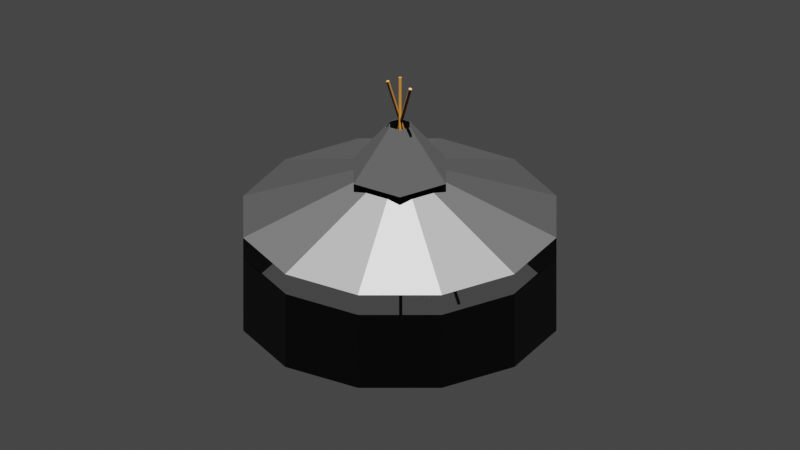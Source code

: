 # Source: jurte_1.blend  (saved by Blender 3.5.10; exported with 4.5.12 LTS)
import bpy
from mathutils import Matrix  # noqa: F401  (used for matrix-valued properties, if any)

bpy.ops.wm.read_factory_settings(use_empty=True)
scene = bpy.context.scene
scene.name = 'Scene'

# ---- collections
col_collection = bpy.data.collections.new('Collection'); scene.collection.children.link(col_collection)
col_cameras = bpy.data.collections.new('Cameras'); scene.collection.children.link(col_cameras)
col_lights = bpy.data.collections.new('Lights'); scene.collection.children.link(col_lights)

# ---- materials (node trees are filled in below, after node groups)
mat_material_004 = bpy.data.materials.new('Material.004')
mat_material_004.use_transparent_shadow = False
mat_material_005 = bpy.data.materials.new('Material.005')
mat_material_005.use_transparent_shadow = False
mat_material_002 = bpy.data.materials.new('Material.002')
mat_material_002.use_transparent_shadow = False
mat_material_003 = bpy.data.materials.new('Material.003')
mat_material_003.use_transparent_shadow = False
mat_material_001 = bpy.data.materials.new('Material.001')
mat_material_001.use_transparent_shadow = False

# ---- material node trees
mat_material_004.use_nodes = True; mat_material_004.node_tree.nodes.clear()
_N = mat_material_004.node_tree.nodes; _L = mat_material_004.node_tree.links
n0 = _N.new('ShaderNodeBsdfPrincipled'); n0.name = 'Principled BSDF'; n0.location = (10, 300)
n0.distribution = 'GGX'
n0.subsurface_method = 'RANDOM_WALK_SKIN'
n0.inputs[3].default_value = 1.45
n0.inputs[27].default_value = (0.0, 0.0, 0.0, 1.0)
n0.inputs[28].default_value = 1.0
n1 = _N.new('ShaderNodeOutputMaterial'); n1.name = 'Material Output'; n1.location = (300, 300)
n2 = _N.new('ShaderNodeHueSaturation'); n2.name = 'Hue Saturation Value'; n2.location = (-339, 105)
n2.inputs[4].default_value = (0.0, 0.0, 0.0, 1.0)
_L.new(n0.outputs[0], n1.inputs[0])
_L.new(n2.outputs[0], n0.inputs[0])
n1.is_active_output = True
mat_material_005.use_nodes = True; mat_material_005.node_tree.nodes.clear()
_N = mat_material_005.node_tree.nodes; _L = mat_material_005.node_tree.links
n0 = _N.new('ShaderNodeOutputMaterial'); n0.name = 'Material Output'; n0.location = (300, 300)
n1 = _N.new('ShaderNodeBsdfPrincipled'); n1.name = 'Principled BSDF'; n1.location = (10, 300)
n1.distribution = 'GGX'
n1.subsurface_method = 'RANDOM_WALK_SKIN'
n1.inputs[3].default_value = 1.45
n1.inputs[4].default_value = 0.01364
n1.inputs[27].default_value = (0.0, 0.0, 0.0, 1.0)
n1.inputs[28].default_value = 1.0
n2 = _N.new('ShaderNodeHueSaturation'); n2.name = 'Hue Saturation Value'; n2.location = (-281, 257)
n2.inputs[4].default_value = (0.0, 0.0, 0.0, 1.0)
_L.new(n1.outputs[0], n0.inputs[0])
_L.new(n2.outputs[0], n1.inputs[0])
n0.is_active_output = True
mat_material_002.use_nodes = True; mat_material_002.node_tree.nodes.clear()
_N = mat_material_002.node_tree.nodes; _L = mat_material_002.node_tree.links
n0 = _N.new('ShaderNodeBsdfPrincipled'); n0.name = 'Principled BSDF'; n0.location = (10, 300)
n0.distribution = 'GGX'
n0.subsurface_method = 'RANDOM_WALK_SKIN'
n0.inputs[3].default_value = 1.45
n0.inputs[27].default_value = (0.0, 0.0, 0.0, 1.0)
n0.inputs[28].default_value = 1.0
n1 = _N.new('ShaderNodeOutputMaterial'); n1.name = 'Material Output'; n1.location = (300, 300)
n2 = _N.new('ShaderNodeHueSaturation'); n2.name = 'Hue Saturation Value'; n2.location = (-319, 132)
n2.inputs[4].default_value = (0.005747, 0.005747, 0.005747, 1.0)
_L.new(n0.outputs[0], n1.inputs[0])
_L.new(n2.outputs[0], n0.inputs[0])
n1.is_active_output = True
mat_material_003.use_nodes = True; mat_material_003.node_tree.nodes.clear()
_N = mat_material_003.node_tree.nodes; _L = mat_material_003.node_tree.links
n0 = _N.new('ShaderNodeBsdfPrincipled'); n0.name = 'Principled BSDF'; n0.location = (10, 300)
n0.distribution = 'GGX'
n0.subsurface_method = 'RANDOM_WALK_SKIN'
n0.inputs[3].default_value = 1.45
n0.inputs[27].default_value = (0.0, 0.0, 0.0, 1.0)
n0.inputs[28].default_value = 1.0
n1 = _N.new('ShaderNodeOutputMaterial'); n1.name = 'Material Output'; n1.location = (300, 300)
n2 = _N.new('ShaderNodeHueSaturation'); n2.name = 'Hue Saturation Value'; n2.location = (-290, 181)
n2.inputs[4].default_value = (0.005164, 0.005164, 0.005164, 1.0)
_L.new(n0.outputs[0], n1.inputs[0])
_L.new(n2.outputs[0], n0.inputs[0])
n1.is_active_output = True
mat_material_001.use_nodes = True; mat_material_001.node_tree.nodes.clear()
_N = mat_material_001.node_tree.nodes; _L = mat_material_001.node_tree.links
n0 = _N.new('ShaderNodeBsdfPrincipled'); n0.name = 'Principled BSDF'; n0.location = (10, 300)
n0.distribution = 'GGX'
n0.subsurface_method = 'RANDOM_WALK_SKIN'
n0.inputs[3].default_value = 1.45
n0.inputs[27].default_value = (0.0, 0.0, 0.0, 1.0)
n0.inputs[28].default_value = 1.0
n1 = _N.new('ShaderNodeOutputMaterial'); n1.name = 'Material Output'; n1.location = (300, 300)
n2 = _N.new('ShaderNodeHueSaturation'); n2.name = 'Hue Saturation Value'; n2.location = (-299, 141)
n2.inputs[4].default_value = (0.1372, 0.05167, 0.003447, 1.0)
_L.new(n0.outputs[0], n1.inputs[0])
_L.new(n2.outputs[0], n0.inputs[0])
n1.is_active_output = True

# ---- world
world_world = bpy.data.worlds.new('World'); scene.world = world_world
world_world.use_nodes = True; world_world.node_tree.nodes.clear()
_N = world_world.node_tree.nodes; _L = world_world.node_tree.links
n0 = _N.new('ShaderNodeOutputWorld'); n0.name = 'World Output'; n0.location = (300, 300)
n1 = _N.new('ShaderNodeBackground'); n1.name = 'Background'; n1.location = (10, 300)
n1.inputs[0].default_value = (0.05088, 0.05088, 0.05088, 1.0)
_L.new(n1.outputs[0], n0.inputs[0])
n0.is_active_output = True
world_world.color = (0.05088, 0.05088, 0.05088)
world_world.use_sun_shadow = False
world_world.sun_shadow_jitter_overblur = 0.0

# ---- cameras
cam_camera_east_001 = bpy.data.cameras.new('Camera east.001')
cam_camera_east_001.type = 'ORTHO'
cam_camera_east_001.ortho_scale = 15.0
cam_camera_north_001 = bpy.data.cameras.new('Camera north.001')
cam_camera_north_001.type = 'ORTHO'
cam_camera_north_001.ortho_scale = 15.0
cam_camera_west_001 = bpy.data.cameras.new('Camera west.001')
cam_camera_west_001.type = 'ORTHO'
cam_camera_west_001.ortho_scale = 15.0
cam_camera_south_001 = bpy.data.cameras.new('Camera south.001')
cam_camera_south_001.type = 'ORTHO'
cam_camera_south_001.ortho_scale = 15.0

# ---- lights
light_sun_east_001 = bpy.data.lights.new('Sun east.001', 'SUN')
light_sun_east_001.transmission_factor = 0.0
light_sun_north_001 = bpy.data.lights.new('Sun north.001', 'SUN')
light_sun_north_001.transmission_factor = 0.0
light_sun_west_001 = bpy.data.lights.new('Sun west.001', 'SUN')
light_sun_west_001.transmission_factor = 0.0
light_sun_south_001 = bpy.data.lights.new('Sun south.001', 'SUN')
light_sun_south_001.transmission_factor = 0.0

# ---- meshes
me_cylinder_005 = bpy.data.meshes.new('Cylinder.005')
me_cylinder_005.from_pydata([(0.0, 0.9947, -0.5), (-6.959e-10, 0.1861, 1.811), (0.4973, 0.8614, -0.5), (0.09305, 0.1612, 1.811), (0.8614, 0.4973, -0.5), (0.1612, 0.09305, 1.811), (0.9947, 0.0, -0.5), (0.1861, 1.07e-09, 1.811), (0.8614, -0.4973, -0.5), (0.1612, -0.09305, 1.811), (0.4973, -0.8614, -0.5), (0.09305, -0.1612, 1.811), (0.0, -0.9947, -0.5), (-6.959e-10, -0.1861, 1.811), (-0.4973, -0.8614, -0.5), (-0.09305, -0.1612, 1.811), (-0.8614, -0.4973, -0.5), (-0.1612, -0.09305, 1.811), (-0.9947, 0.0, -0.5), (-0.1861, 1.07e-09, 1.811), (-0.8614, 0.4973, -0.5), (-0.1612, 0.09305, 1.811), (-0.4973, 0.8614, -0.5), (-0.09305, 0.1612, 1.811), (0.0, 1.0, -0.5), (0.5, 0.866, -0.5), (0.09355, 0.162, 1.811), (-6.959e-10, 0.1871, 1.811), (0.866, 0.5, -0.5), (0.162, 0.09355, 1.811), (1.0, 0.0, -0.5), (0.1871, 1.07e-09, 1.811), (0.866, -0.5, -0.5), (0.162, -0.09355, 1.811), (0.5, -0.866, -0.5), (0.09355, -0.162, 1.811), (0.0, -1.0, -0.5), (-6.959e-10, -0.1871, 1.811), (-0.5, -0.866, -0.5), (-0.09355, -0.162, 1.811), (-0.866, -0.5, -0.5), (-0.162, -0.09355, 1.811), (-1.0, 0.0, -0.5), (-0.1871, 1.07e-09, 1.811), (-0.866, 0.5, -0.5), (-0.162, 0.09355, 1.811), (-0.5, 0.866, -0.5), (-0.09355, 0.162, 1.811)], [], [(24, 27, 26, 25), (25, 26, 29, 28), (28, 29, 31, 30), (30, 31, 33, 32), (32, 33, 35, 34), (34, 35, 37, 36), (36, 37, 39, 38), (38, 39, 41, 40), (40, 41, 43, 42), (42, 43, 45, 44), (23, 21, 20, 22), (44, 45, 47, 46), (46, 47, 27, 24), (1, 23, 22, 0), (2, 0, 24, 25), (1, 3, 26, 27), (4, 2, 25, 28), (3, 5, 29, 26), (6, 4, 28, 30), (5, 7, 31, 29), (8, 6, 30, 32), (7, 9, 33, 31), (10, 8, 32, 34), (9, 11, 35, 33), (12, 10, 34, 36), (11, 13, 37, 35), (14, 12, 36, 38), (13, 15, 39, 37), (16, 14, 38, 40), (15, 17, 41, 39), (18, 16, 40, 42), (17, 19, 43, 41), (20, 18, 42, 44), (19, 21, 45, 43), (22, 20, 44, 46), (21, 23, 47, 45), (0, 22, 46, 24), (23, 1, 27, 47), (21, 19, 18, 20), (19, 17, 16, 18), (17, 15, 14, 16), (15, 13, 12, 14), (13, 11, 10, 12), (11, 9, 8, 10), (9, 7, 6, 8), (7, 5, 4, 6), (5, 3, 2, 4), (3, 1, 0, 2)])
_uv = me_cylinder_005.uv_layers.new(name='UVMap')
_uv.uv.foreach_set('vector', [1.0, 0.5, 1.0, 1.0, 0.9167, 1.0, 0.9167, 0.5, 0.9167, 0.5, 0.9167, 1.0, 0.8333, 1.0, 0.8333, 0.5, 0.8333, 0.5, 0.8333, 1.0, 0.75, 1.0, 0.75, 0.5, 0.75, 0.5, 0.75, 1.0, 0.6667, 1.0, 0.6667, 0.5, 0.6667, 0.5, 0.6667, 1.0, 0.5833, 1.0, 0.5833, 0.5, 0.5833, 0.5, 0.5833, 1.0, 0.5, 1.0, 0.5, 0.5, 0.5, 0.5, 0.5, 1.0, 0.4167, 1.0, 0.4167, 0.5, 0.4167, 0.5, 0.4167, 1.0, 0.3333, 1.0, 0.3333, 0.5, 0.3333, 0.5, 0.3333, 1.0, 0.25, 1.0, 0.25, 0.5, 0.25, 0.5, 0.25, 1.0, 0.1667, 1.0, 0.1667, 0.5, 0.1306, 0.4567, 0.04326, 0.3694, 0.5433, 0.3694, 0.6306, 0.4567, 0.1667, 0.5, 0.1667, 1.0, 0.08333, 1.0, 0.08333, 0.5, 0.08333, 0.5, 0.08333, 1.0, 7.451e-08, 1.0, 7.451e-08, 0.5, 0.25, 0.4887, 0.1306, 0.4567, 0.6306, 0.4567, 0.75, 0.4887, 0.8694, 0.4567, 0.75, 0.4887, 0.75, 0.49, 0.87, 0.4578, 0.25, 0.4887, 0.3694, 0.4567, 0.37, 0.4578, 0.25, 0.49, 0.9567, 0.3694, 0.8694, 0.4567, 0.87, 0.4578, 0.9578, 0.37, 0.3694, 0.4567, 0.4567, 0.3694, 0.4578, 0.37, 0.37, 0.4578, 0.9887, 0.25, 0.9567, 0.3694, 0.9578, 0.37, 0.99, 0.25, 0.4567, 0.3694, 0.4887, 0.25, 0.49, 0.25, 0.4578, 0.37, 0.9567, 0.1306, 0.9887, 0.25, 0.99, 0.25, 0.9578, 0.13, 0.4887, 0.25, 0.4567, 0.1306, 0.4578, 0.13, 0.49, 0.25, 0.8694, 0.04326, 0.9567, 0.1306, 0.9578, 0.13, 0.87, 0.04215, 0.4567, 0.1306, 0.3694, 0.04326, 0.37, 0.04215, 0.4578, 0.13, 0.75, 0.01128, 0.8694, 0.04326, 0.87, 0.04215, 0.75, 0.01, 0.3694, 0.04326, 0.25, 0.01128, 0.25, 0.01, 0.37, 0.04215, 0.6306, 0.04326, 0.75, 0.01128, 0.75, 0.01, 0.63, 0.04215, 0.25, 0.01128, 0.1306, 0.04326, 0.13, 0.04215, 0.25, 0.01, 0.5433, 0.1306, 0.6306, 0.04326, 0.63, 0.04215, 0.5422, 0.13, 0.1306, 0.04326, 0.04326, 0.1306, 0.04215, 0.13, 0.13, 0.04215, 0.5113, 0.25, 0.5433, 0.1306, 0.5422, 0.13, 0.51, 0.25, 0.04326, 0.1306, 0.01128, 0.25, 0.01, 0.25, 0.04215, 0.13, 0.5433, 0.3694, 0.5113, 0.25, 0.51, 0.25, 0.5422, 0.37, 0.01128, 0.25, 0.04326, 0.3694, 0.04215, 0.37, 0.01, 0.25, 0.6306, 0.4567, 0.5433, 0.3694, 0.5422, 0.37, 0.63, 0.4578, 0.04326, 0.3694, 0.1306, 0.4567, 0.13, 0.4578, 0.04215, 0.37, 0.75, 0.4887, 0.6306, 0.4567, 0.63, 0.4578, 0.75, 0.49, 0.1306, 0.4567, 0.25, 0.4887, 0.25, 0.49, 0.13, 0.4578, 0.04326, 0.3694, 0.01128, 0.25, 0.5113, 0.25, 0.5433, 0.3694, 0.01128, 0.25, 0.04326, 0.1306, 0.5433, 0.1306, 0.5113, 0.25, 0.04326, 0.1306, 0.1306, 0.04326, 0.6306, 0.04326, 0.5433, 0.1306, 0.1306, 0.04326, 0.25, 0.01128, 0.75, 0.01128, 0.6306, 0.04326, 0.25, 0.01128, 0.3694, 0.04326, 0.8694, 0.04326, 0.75, 0.01128, 0.3694, 0.04326, 0.4567, 0.1306, 0.9567, 0.1306, 0.8694, 0.04326, 0.4567, 0.1306, 0.4887, 0.25, 0.9887, 0.25, 0.9567, 0.1306, 0.4887, 0.25, 0.4567, 0.3694, 0.9567, 0.3694, 0.9887, 0.25, 0.4567, 0.3694, 0.3694, 0.4567, 0.8694, 0.4567, 0.9567, 0.3694, 0.3694, 0.4567, 0.25, 0.4887, 0.75, 0.4887, 0.8694, 0.4567])
me_cylinder_005.materials.append(mat_material_004)
me_cylinder_005.update()
me_cylinder_004 = bpy.data.meshes.new('Cylinder.004')
me_cylinder_004.from_pydata([(0.0, 0.9947, -0.5), (0.0, 0.9947, 0.5), (0.4973, 0.8614, -0.5), (0.4973, 0.8614, 0.5), (0.8614, 0.4973, -0.5), (0.8614, 0.4973, 0.5), (0.9947, 0.0, -0.5), (0.9947, 0.0, 0.5), (0.8614, -0.4973, -0.5), (0.8614, -0.4973, 0.5), (0.4973, -0.8614, -0.5), (0.4973, -0.8614, 0.5), (0.0, -0.9947, -0.5), (0.0, -0.9947, 0.5), (-0.4973, -0.8614, -0.5), (-0.4973, -0.8614, 0.5), (-0.8614, -0.4973, -0.5), (-0.8614, -0.4973, 0.5), (-0.9947, 0.0, -0.5), (-0.9947, 0.0, 0.5), (-0.8614, 0.4973, -0.5), (-0.8614, 0.4973, 0.5), (-0.4973, 0.8614, -0.5), (-0.4973, 0.8614, 0.5), (0.0, 1.0, -0.5), (0.5, 0.866, -0.5), (0.5, 0.866, 0.5), (0.0, 1.0, 0.5), (0.866, 0.5, -0.5), (0.866, 0.5, 0.5), (1.0, 0.0, -0.5), (1.0, 0.0, 0.5), (0.866, -0.5, -0.5), (0.866, -0.5, 0.5), (0.5, -0.866, -0.5), (0.5, -0.866, 0.5), (0.0, -1.0, -0.5), (0.0, -1.0, 0.5), (-0.5, -0.866, -0.5), (-0.5, -0.866, 0.5), (-0.866, -0.5, -0.5), (-0.866, -0.5, 0.5), (-1.0, 0.0, -0.5), (-1.0, 0.0, 0.5), (-0.866, 0.5, -0.5), (-0.866, 0.5, 0.5), (-0.5, 0.866, -0.5), (-0.5, 0.866, 0.5)], [], [(24, 27, 26, 25), (25, 26, 29, 28), (28, 29, 31, 30), (30, 31, 33, 32), (32, 33, 35, 34), (34, 35, 37, 36), (36, 37, 39, 38), (38, 39, 41, 40), (40, 41, 43, 42), (42, 43, 45, 44), (23, 21, 20, 22), (44, 45, 47, 46), (46, 47, 27, 24), (1, 23, 22, 0), (2, 0, 24, 25), (1, 3, 26, 27), (4, 2, 25, 28), (3, 5, 29, 26), (6, 4, 28, 30), (5, 7, 31, 29), (8, 6, 30, 32), (7, 9, 33, 31), (10, 8, 32, 34), (9, 11, 35, 33), (12, 10, 34, 36), (11, 13, 37, 35), (14, 12, 36, 38), (13, 15, 39, 37), (16, 14, 38, 40), (15, 17, 41, 39), (18, 16, 40, 42), (17, 19, 43, 41), (20, 18, 42, 44), (19, 21, 45, 43), (22, 20, 44, 46), (21, 23, 47, 45), (0, 22, 46, 24), (23, 1, 27, 47), (21, 19, 18, 20), (19, 17, 16, 18), (17, 15, 14, 16), (15, 13, 12, 14), (13, 11, 10, 12), (11, 9, 8, 10), (9, 7, 6, 8), (7, 5, 4, 6), (5, 3, 2, 4), (3, 1, 0, 2)])
_uv = me_cylinder_004.uv_layers.new(name='UVMap')
_uv.uv.foreach_set('vector', [1.0, 0.5, 1.0, 1.0, 0.9167, 1.0, 0.9167, 0.5, 0.9167, 0.5, 0.9167, 1.0, 0.8333, 1.0, 0.8333, 0.5, 0.8333, 0.5, 0.8333, 1.0, 0.75, 1.0, 0.75, 0.5, 0.75, 0.5, 0.75, 1.0, 0.6667, 1.0, 0.6667, 0.5, 0.6667, 0.5, 0.6667, 1.0, 0.5833, 1.0, 0.5833, 0.5, 0.5833, 0.5, 0.5833, 1.0, 0.5, 1.0, 0.5, 0.5, 0.5, 0.5, 0.5, 1.0, 0.4167, 1.0, 0.4167, 0.5, 0.4167, 0.5, 0.4167, 1.0, 0.3333, 1.0, 0.3333, 0.5, 0.3333, 0.5, 0.3333, 1.0, 0.25, 1.0, 0.25, 0.5, 0.25, 0.5, 0.25, 1.0, 0.1667, 1.0, 0.1667, 0.5, 0.1306, 0.4567, 0.04326, 0.3694, 0.5433, 0.3694, 0.6306, 0.4567, 0.1667, 0.5, 0.1667, 1.0, 0.08333, 1.0, 0.08333, 0.5, 0.08333, 0.5, 0.08333, 1.0, 7.451e-08, 1.0, 7.451e-08, 0.5, 0.25, 0.4887, 0.1306, 0.4567, 0.6306, 0.4567, 0.75, 0.4887, 0.8694, 0.4567, 0.75, 0.4887, 0.75, 0.49, 0.87, 0.4578, 0.25, 0.4887, 0.3694, 0.4567, 0.37, 0.4578, 0.25, 0.49, 0.9567, 0.3694, 0.8694, 0.4567, 0.87, 0.4578, 0.9578, 0.37, 0.3694, 0.4567, 0.4567, 0.3694, 0.4578, 0.37, 0.37, 0.4578, 0.9887, 0.25, 0.9567, 0.3694, 0.9578, 0.37, 0.99, 0.25, 0.4567, 0.3694, 0.4887, 0.25, 0.49, 0.25, 0.4578, 0.37, 0.9567, 0.1306, 0.9887, 0.25, 0.99, 0.25, 0.9578, 0.13, 0.4887, 0.25, 0.4567, 0.1306, 0.4578, 0.13, 0.49, 0.25, 0.8694, 0.04326, 0.9567, 0.1306, 0.9578, 0.13, 0.87, 0.04215, 0.4567, 0.1306, 0.3694, 0.04326, 0.37, 0.04215, 0.4578, 0.13, 0.75, 0.01128, 0.8694, 0.04326, 0.87, 0.04215, 0.75, 0.01, 0.3694, 0.04326, 0.25, 0.01128, 0.25, 0.01, 0.37, 0.04215, 0.6306, 0.04326, 0.75, 0.01128, 0.75, 0.01, 0.63, 0.04215, 0.25, 0.01128, 0.1306, 0.04326, 0.13, 0.04215, 0.25, 0.01, 0.5433, 0.1306, 0.6306, 0.04326, 0.63, 0.04215, 0.5422, 0.13, 0.1306, 0.04326, 0.04326, 0.1306, 0.04215, 0.13, 0.13, 0.04215, 0.5113, 0.25, 0.5433, 0.1306, 0.5422, 0.13, 0.51, 0.25, 0.04326, 0.1306, 0.01128, 0.25, 0.01, 0.25, 0.04215, 0.13, 0.5433, 0.3694, 0.5113, 0.25, 0.51, 0.25, 0.5422, 0.37, 0.01128, 0.25, 0.04326, 0.3694, 0.04215, 0.37, 0.01, 0.25, 0.6306, 0.4567, 0.5433, 0.3694, 0.5422, 0.37, 0.63, 0.4578, 0.04326, 0.3694, 0.1306, 0.4567, 0.13, 0.4578, 0.04215, 0.37, 0.75, 0.4887, 0.6306, 0.4567, 0.63, 0.4578, 0.75, 0.49, 0.1306, 0.4567, 0.25, 0.4887, 0.25, 0.49, 0.13, 0.4578, 0.04326, 0.3694, 0.01128, 0.25, 0.5113, 0.25, 0.5433, 0.3694, 0.01128, 0.25, 0.04326, 0.1306, 0.5433, 0.1306, 0.5113, 0.25, 0.04326, 0.1306, 0.1306, 0.04326, 0.6306, 0.04326, 0.5433, 0.1306, 0.1306, 0.04326, 0.25, 0.01128, 0.75, 0.01128, 0.6306, 0.04326, 0.25, 0.01128, 0.3694, 0.04326, 0.8694, 0.04326, 0.75, 0.01128, 0.3694, 0.04326, 0.4567, 0.1306, 0.9567, 0.1306, 0.8694, 0.04326, 0.4567, 0.1306, 0.4887, 0.25, 0.9887, 0.25, 0.9567, 0.1306, 0.4887, 0.25, 0.4567, 0.3694, 0.9567, 0.3694, 0.9887, 0.25, 0.4567, 0.3694, 0.3694, 0.4567, 0.8694, 0.4567, 0.9567, 0.3694, 0.3694, 0.4567, 0.25, 0.4887, 0.75, 0.4887, 0.8694, 0.4567])
me_cylinder_004.materials.append(mat_material_005)
me_cylinder_004.update()
me_cylinder_013 = bpy.data.meshes.new('Cylinder.013')
me_cylinder_013.from_pydata([(0.0, 0.9773, -0.5), (0.0, 0.217, 0.5), (0.8463, 0.4886, -0.5), (0.1879, 0.1085, 0.5), (0.8463, -0.4886, -0.5), (0.1879, -0.1085, 0.5), (0.0, -0.9773, -0.5), (0.0, -0.217, 0.5), (-0.8463, -0.4886, -0.5), (-0.1879, -0.1085, 0.5), (-0.8463, 0.4886, -0.5), (-0.1879, 0.1085, 0.5), (0.0, 1.0, -0.5), (0.866, 0.5, -0.5), (0.1923, 0.111, 0.5), (0.0, 0.222, 0.5), (0.866, -0.5, -0.5), (0.1923, -0.111, 0.5), (0.0, -1.0, -0.5), (0.0, -0.222, 0.5), (-0.866, -0.5, -0.5), (-0.1923, -0.111, 0.5), (-0.866, 0.5, -0.5), (-0.1923, 0.111, 0.5)], [], [(12, 15, 14, 13), (13, 14, 17, 16), (16, 17, 19, 18), (18, 19, 21, 20), (11, 9, 8, 10), (20, 21, 23, 22), (22, 23, 15, 12), (1, 11, 10, 0), (2, 0, 12, 13), (1, 3, 14, 15), (4, 2, 13, 16), (3, 5, 17, 14), (6, 4, 16, 18), (5, 7, 19, 17), (8, 6, 18, 20), (7, 9, 21, 19), (10, 8, 20, 22), (9, 11, 23, 21), (0, 10, 22, 12), (11, 1, 15, 23), (9, 7, 6, 8), (7, 5, 4, 6), (5, 3, 2, 4), (3, 1, 0, 2)])
_uv = me_cylinder_013.uv_layers.new(name='UVMap')
_uv.uv.foreach_set('vector', [1.0, 0.5, 1.0, 1.0, 0.8333, 1.0, 0.8333, 0.5, 0.8333, 0.5, 0.8333, 1.0, 0.6667, 1.0, 0.6667, 0.5, 0.6667, 0.5, 0.6667, 1.0, 0.5, 1.0, 0.5, 0.5, 0.5, 0.5, 0.5, 1.0, 0.3333, 1.0, 0.3333, 0.5, 0.04688, 0.3673, 0.04688, 0.1327, 0.5469, 0.1327, 0.5469, 0.3673, 0.3333, 0.5, 0.3333, 1.0, 0.1667, 1.0, 0.1667, 0.5, 0.1667, 0.5, 0.1667, 1.0, -8.941e-08, 1.0, -8.941e-08, 0.5, 0.25, 0.4845, 0.04688, 0.3673, 0.5469, 0.3673, 0.75, 0.4845, 0.9531, 0.3673, 0.75, 0.4845, 0.75, 0.49, 0.9578, 0.37, 0.25, 0.4845, 0.4531, 0.3673, 0.4578, 0.37, 0.25, 0.49, 0.9531, 0.1327, 0.9531, 0.3673, 0.9578, 0.37, 0.9578, 0.13, 0.4531, 0.3673, 0.4531, 0.1327, 0.4578, 0.13, 0.4578, 0.37, 0.75, 0.01545, 0.9531, 0.1327, 0.9578, 0.13, 0.75, 0.01, 0.4531, 0.1327, 0.25, 0.01545, 0.25, 0.01, 0.4578, 0.13, 0.5469, 0.1327, 0.75, 0.01545, 0.75, 0.01, 0.5422, 0.13, 0.25, 0.01545, 0.04688, 0.1327, 0.04215, 0.13, 0.25, 0.01, 0.5469, 0.3673, 0.5469, 0.1327, 0.5422, 0.13, 0.5422, 0.37, 0.04688, 0.1327, 0.04688, 0.3673, 0.04215, 0.37, 0.04215, 0.13, 0.75, 0.4845, 0.5469, 0.3673, 0.5422, 0.37, 0.75, 0.49, 0.04688, 0.3673, 0.25, 0.4845, 0.25, 0.49, 0.04215, 0.37, 0.04688, 0.1327, 0.25, 0.01545, 0.75, 0.01545, 0.5469, 0.1327, 0.25, 0.01545, 0.4531, 0.1327, 0.9531, 0.1327, 0.75, 0.01545, 0.4531, 0.1327, 0.4531, 0.3673, 0.9531, 0.3673, 0.9531, 0.1327, 0.4531, 0.3673, 0.25, 0.4845, 0.75, 0.4845, 0.9531, 0.3673])
me_cylinder_013.materials.append(mat_material_002)
me_cylinder_013.update()
me_cylinder_003 = bpy.data.meshes.new('Cylinder.003')
me_cylinder_003.from_pydata([(0.0, 0.9947, -0.5), (0.0, 0.9947, 0.5), (0.4973, 0.8614, -0.5), (0.4973, 0.8614, 0.5), (0.8614, 0.4973, -0.5), (0.8614, 0.4973, 0.5), (0.9947, 0.0, -0.5), (0.9947, 0.0, 0.5), (0.8614, -0.4973, -0.5), (0.8614, -0.4973, 0.5), (0.4973, -0.8614, -0.5), (0.4973, -0.8614, 0.5), (0.0, -0.9947, -0.5), (0.0, -0.9947, 0.5), (-0.4973, -0.8614, -0.5), (-0.4973, -0.8614, 0.5), (-0.8614, -0.4973, -0.5), (-0.8614, -0.4973, 0.5), (-0.9947, 0.0, -0.5), (-0.9947, 0.0, 0.5), (-0.8614, 0.4973, -0.5), (-0.8614, 0.4973, 0.5), (-0.4973, 0.8614, -0.5), (-0.4973, 0.8614, 0.5), (0.0, 1.0, -0.5), (0.5, 0.866, -0.5), (0.5, 0.866, 0.5), (0.0, 1.0, 0.5), (0.866, 0.5, -0.5), (0.866, 0.5, 0.5), (1.0, 0.0, -0.5), (1.0, 0.0, 0.5), (0.866, -0.5, -0.5), (0.866, -0.5, 0.5), (0.5, -0.866, -0.5), (0.5, -0.866, 0.5), (0.0, -1.0, -0.5), (0.0, -1.0, 0.5), (-0.5, -0.866, -0.5), (-0.5, -0.866, 0.5), (-0.866, -0.5, -0.5), (-0.866, -0.5, 0.5), (-1.0, 0.0, -0.5), (-1.0, 0.0, 0.5), (-0.866, 0.5, -0.5), (-0.866, 0.5, 0.5), (-0.5, 0.866, -0.5), (-0.5, 0.866, 0.5)], [], [(24, 27, 26, 25), (25, 26, 29, 28), (28, 29, 31, 30), (30, 31, 33, 32), (32, 33, 35, 34), (34, 35, 37, 36), (36, 37, 39, 38), (38, 39, 41, 40), (40, 41, 43, 42), (42, 43, 45, 44), (23, 21, 20, 22), (44, 45, 47, 46), (46, 47, 27, 24), (1, 23, 22, 0), (2, 0, 24, 25), (1, 3, 26, 27), (4, 2, 25, 28), (3, 5, 29, 26), (6, 4, 28, 30), (5, 7, 31, 29), (8, 6, 30, 32), (7, 9, 33, 31), (10, 8, 32, 34), (9, 11, 35, 33), (12, 10, 34, 36), (11, 13, 37, 35), (14, 12, 36, 38), (13, 15, 39, 37), (16, 14, 38, 40), (15, 17, 41, 39), (18, 16, 40, 42), (17, 19, 43, 41), (20, 18, 42, 44), (19, 21, 45, 43), (22, 20, 44, 46), (21, 23, 47, 45), (0, 22, 46, 24), (23, 1, 27, 47), (21, 19, 18, 20), (19, 17, 16, 18), (17, 15, 14, 16), (15, 13, 12, 14), (13, 11, 10, 12), (11, 9, 8, 10), (9, 7, 6, 8), (7, 5, 4, 6), (5, 3, 2, 4), (3, 1, 0, 2)])
_uv = me_cylinder_003.uv_layers.new(name='UVMap')
_uv.uv.foreach_set('vector', [1.0, 0.5, 1.0, 1.0, 0.9167, 1.0, 0.9167, 0.5, 0.9167, 0.5, 0.9167, 1.0, 0.8333, 1.0, 0.8333, 0.5, 0.8333, 0.5, 0.8333, 1.0, 0.75, 1.0, 0.75, 0.5, 0.75, 0.5, 0.75, 1.0, 0.6667, 1.0, 0.6667, 0.5, 0.6667, 0.5, 0.6667, 1.0, 0.5833, 1.0, 0.5833, 0.5, 0.5833, 0.5, 0.5833, 1.0, 0.5, 1.0, 0.5, 0.5, 0.5, 0.5, 0.5, 1.0, 0.4167, 1.0, 0.4167, 0.5, 0.4167, 0.5, 0.4167, 1.0, 0.3333, 1.0, 0.3333, 0.5, 0.3333, 0.5, 0.3333, 1.0, 0.25, 1.0, 0.25, 0.5, 0.25, 0.5, 0.25, 1.0, 0.1667, 1.0, 0.1667, 0.5, 0.1306, 0.4567, 0.04326, 0.3694, 0.5433, 0.3694, 0.6306, 0.4567, 0.1667, 0.5, 0.1667, 1.0, 0.08333, 1.0, 0.08333, 0.5, 0.08333, 0.5, 0.08333, 1.0, 7.451e-08, 1.0, 7.451e-08, 0.5, 0.25, 0.4887, 0.1306, 0.4567, 0.6306, 0.4567, 0.75, 0.4887, 0.8694, 0.4567, 0.75, 0.4887, 0.75, 0.49, 0.87, 0.4578, 0.25, 0.4887, 0.3694, 0.4567, 0.37, 0.4578, 0.25, 0.49, 0.9567, 0.3694, 0.8694, 0.4567, 0.87, 0.4578, 0.9578, 0.37, 0.3694, 0.4567, 0.4567, 0.3694, 0.4578, 0.37, 0.37, 0.4578, 0.9887, 0.25, 0.9567, 0.3694, 0.9578, 0.37, 0.99, 0.25, 0.4567, 0.3694, 0.4887, 0.25, 0.49, 0.25, 0.4578, 0.37, 0.9567, 0.1306, 0.9887, 0.25, 0.99, 0.25, 0.9578, 0.13, 0.4887, 0.25, 0.4567, 0.1306, 0.4578, 0.13, 0.49, 0.25, 0.8694, 0.04326, 0.9567, 0.1306, 0.9578, 0.13, 0.87, 0.04215, 0.4567, 0.1306, 0.3694, 0.04326, 0.37, 0.04215, 0.4578, 0.13, 0.75, 0.01128, 0.8694, 0.04326, 0.87, 0.04215, 0.75, 0.01, 0.3694, 0.04326, 0.25, 0.01128, 0.25, 0.01, 0.37, 0.04215, 0.6306, 0.04326, 0.75, 0.01128, 0.75, 0.01, 0.63, 0.04215, 0.25, 0.01128, 0.1306, 0.04326, 0.13, 0.04215, 0.25, 0.01, 0.5433, 0.1306, 0.6306, 0.04326, 0.63, 0.04215, 0.5422, 0.13, 0.1306, 0.04326, 0.04326, 0.1306, 0.04215, 0.13, 0.13, 0.04215, 0.5113, 0.25, 0.5433, 0.1306, 0.5422, 0.13, 0.51, 0.25, 0.04326, 0.1306, 0.01128, 0.25, 0.01, 0.25, 0.04215, 0.13, 0.5433, 0.3694, 0.5113, 0.25, 0.51, 0.25, 0.5422, 0.37, 0.01128, 0.25, 0.04326, 0.3694, 0.04215, 0.37, 0.01, 0.25, 0.6306, 0.4567, 0.5433, 0.3694, 0.5422, 0.37, 0.63, 0.4578, 0.04326, 0.3694, 0.1306, 0.4567, 0.13, 0.4578, 0.04215, 0.37, 0.75, 0.4887, 0.6306, 0.4567, 0.63, 0.4578, 0.75, 0.49, 0.1306, 0.4567, 0.25, 0.4887, 0.25, 0.49, 0.13, 0.4578, 0.04326, 0.3694, 0.01128, 0.25, 0.5113, 0.25, 0.5433, 0.3694, 0.01128, 0.25, 0.04326, 0.1306, 0.5433, 0.1306, 0.5113, 0.25, 0.04326, 0.1306, 0.1306, 0.04326, 0.6306, 0.04326, 0.5433, 0.1306, 0.1306, 0.04326, 0.25, 0.01128, 0.75, 0.01128, 0.6306, 0.04326, 0.25, 0.01128, 0.3694, 0.04326, 0.8694, 0.04326, 0.75, 0.01128, 0.3694, 0.04326, 0.4567, 0.1306, 0.9567, 0.1306, 0.8694, 0.04326, 0.4567, 0.1306, 0.4887, 0.25, 0.9887, 0.25, 0.9567, 0.1306, 0.4887, 0.25, 0.4567, 0.3694, 0.9567, 0.3694, 0.9887, 0.25, 0.4567, 0.3694, 0.3694, 0.4567, 0.8694, 0.4567, 0.9567, 0.3694, 0.3694, 0.4567, 0.25, 0.4887, 0.75, 0.4887, 0.8694, 0.4567])
me_cylinder_003.materials.append(mat_material_003)
me_cylinder_003.update()
me_cylinder_008 = bpy.data.meshes.new('Cylinder.008')
me_cylinder_008.from_pydata([(0.0, 1.0, -0.5), (0.0, 1.0, 0.5), (0.04907, 0.9988, -0.5), (0.04907, 0.9988, 0.5), (0.09802, 0.9952, -0.5), (0.09802, 0.9952, 0.5), (0.1467, 0.9892, -0.5), (0.1467, 0.9892, 0.5), (0.1951, 0.9808, -0.5), (0.1951, 0.9808, 0.5), (0.243, 0.97, -0.5), (0.243, 0.97, 0.5), (0.2903, 0.9569, -0.5), (0.2903, 0.9569, 0.5), (0.3369, 0.9415, -0.5), (0.3369, 0.9415, 0.5), (0.3827, 0.9239, -0.5), (0.3827, 0.9239, 0.5), (0.4276, 0.904, -0.5), (0.4276, 0.904, 0.5), (0.4714, 0.8819, -0.5), (0.4714, 0.8819, 0.5), (0.5141, 0.8577, -0.5), (0.5141, 0.8577, 0.5), (0.5556, 0.8315, -0.5), (0.5556, 0.8315, 0.5), (0.5957, 0.8032, -0.5), (0.5957, 0.8032, 0.5), (0.6344, 0.773, -0.5), (0.6344, 0.773, 0.5), (0.6716, 0.741, -0.5), (0.6716, 0.741, 0.5), (0.7071, 0.7071, -0.5), (0.7071, 0.7071, 0.5), (0.741, 0.6716, -0.5), (0.741, 0.6716, 0.5), (0.773, 0.6344, -0.5), (0.773, 0.6344, 0.5), (0.8032, 0.5957, -0.5), (0.8032, 0.5957, 0.5), (0.8315, 0.5556, -0.5), (0.8315, 0.5556, 0.5), (0.8577, 0.5141, -0.5), (0.8577, 0.5141, 0.5), (0.8819, 0.4714, -0.5), (0.8819, 0.4714, 0.5), (0.904, 0.4276, -0.5), (0.904, 0.4276, 0.5), (0.9239, 0.3827, -0.5), (0.9239, 0.3827, 0.5), (0.9415, 0.3369, -0.5), (0.9415, 0.3369, 0.5), (0.9569, 0.2903, -0.5), (0.9569, 0.2903, 0.5), (0.97, 0.243, -0.5), (0.97, 0.243, 0.5), (0.9808, 0.1951, -0.5), (0.9808, 0.1951, 0.5), (0.9892, 0.1467, -0.5), (0.9892, 0.1467, 0.5), (0.9952, 0.09802, -0.5), (0.9952, 0.09802, 0.5), (0.9988, 0.04907, -0.5), (0.9988, 0.04907, 0.5), (1.0, 0.0, -0.5), (1.0, 0.0, 0.5), (0.9988, -0.04907, -0.5), (0.9988, -0.04907, 0.5), (0.9952, -0.09802, -0.5), (0.9952, -0.09802, 0.5), (0.9892, -0.1467, -0.5), (0.9892, -0.1467, 0.5), (0.9808, -0.1951, -0.5), (0.9808, -0.1951, 0.5), (0.97, -0.243, -0.5), (0.97, -0.243, 0.5), (0.9569, -0.2903, -0.5), (0.9569, -0.2903, 0.5), (0.9415, -0.3369, -0.5), (0.9415, -0.3369, 0.5), (0.9239, -0.3827, -0.5), (0.9239, -0.3827, 0.5), (0.904, -0.4276, -0.5), (0.904, -0.4276, 0.5), (0.8819, -0.4714, -0.5), (0.8819, -0.4714, 0.5), (0.8577, -0.5141, -0.5), (0.8577, -0.5141, 0.5), (0.8315, -0.5556, -0.5), (0.8315, -0.5556, 0.5), (0.8032, -0.5957, -0.5), (0.8032, -0.5957, 0.5), (0.773, -0.6344, -0.5), (0.773, -0.6344, 0.5), (0.741, -0.6716, -0.5), (0.741, -0.6716, 0.5), (0.7071, -0.7071, -0.5), (0.7071, -0.7071, 0.5), (0.6716, -0.741, -0.5), (0.6716, -0.741, 0.5), (0.6344, -0.773, -0.5), (0.6344, -0.773, 0.5), (0.5957, -0.8032, -0.5), (0.5957, -0.8032, 0.5), (0.5556, -0.8315, -0.5), (0.5556, -0.8315, 0.5), (0.5141, -0.8577, -0.5), (0.5141, -0.8577, 0.5), (0.4714, -0.8819, -0.5), (0.4714, -0.8819, 0.5), (0.4276, -0.904, -0.5), (0.4276, -0.904, 0.5), (0.3827, -0.9239, -0.5), (0.3827, -0.9239, 0.5), (0.3369, -0.9415, -0.5), (0.3369, -0.9415, 0.5), (0.2903, -0.9569, -0.5), (0.2903, -0.9569, 0.5), (0.243, -0.97, -0.5), (0.243, -0.97, 0.5), (0.1951, -0.9808, -0.5), (0.1951, -0.9808, 0.5), (0.1467, -0.9892, -0.5), (0.1467, -0.9892, 0.5), (0.09802, -0.9952, -0.5), (0.09802, -0.9952, 0.5), (0.04907, -0.9988, -0.5), (0.04907, -0.9988, 0.5), (0.0, -1.0, -0.5), (0.0, -1.0, 0.5), (-0.04907, -0.9988, -0.5), (-0.04907, -0.9988, 0.5), (-0.09802, -0.9952, -0.5), (-0.09802, -0.9952, 0.5), (-0.1467, -0.9892, -0.5), (-0.1467, -0.9892, 0.5), (-0.1951, -0.9808, -0.5), (-0.1951, -0.9808, 0.5), (-0.243, -0.97, -0.5), (-0.243, -0.97, 0.5), (-0.2903, -0.9569, -0.5), (-0.2903, -0.9569, 0.5), (-0.3369, -0.9415, -0.5), (-0.3369, -0.9415, 0.5), (-0.3827, -0.9239, -0.5), (-0.3827, -0.9239, 0.5), (-0.4276, -0.904, -0.5), (-0.4276, -0.904, 0.5), (-0.4714, -0.8819, -0.5), (-0.4714, -0.8819, 0.5), (-0.5141, -0.8577, -0.5), (-0.5141, -0.8577, 0.5), (-0.5556, -0.8315, -0.5), (-0.5556, -0.8315, 0.5), (-0.5957, -0.8032, -0.5), (-0.5957, -0.8032, 0.5), (-0.6344, -0.773, -0.5), (-0.6344, -0.773, 0.5), (-0.6716, -0.741, -0.5), (-0.6716, -0.741, 0.5), (-0.7071, -0.7071, -0.5), (-0.7071, -0.7071, 0.5), (-0.741, -0.6716, -0.5), (-0.741, -0.6716, 0.5), (-0.773, -0.6344, -0.5), (-0.773, -0.6344, 0.5), (-0.8032, -0.5957, -0.5), (-0.8032, -0.5957, 0.5), (-0.8315, -0.5556, -0.5), (-0.8315, -0.5556, 0.5), (-0.8577, -0.5141, -0.5), (-0.8577, -0.5141, 0.5), (-0.8819, -0.4714, -0.5), (-0.8819, -0.4714, 0.5), (-0.904, -0.4276, -0.5), (-0.904, -0.4276, 0.5), (-0.9239, -0.3827, -0.5), (-0.9239, -0.3827, 0.5), (-0.9415, -0.3369, -0.5), (-0.9415, -0.3369, 0.5), (-0.9569, -0.2903, -0.5), (-0.9569, -0.2903, 0.5), (-0.97, -0.243, -0.5), (-0.97, -0.243, 0.5), (-0.9808, -0.1951, -0.5), (-0.9808, -0.1951, 0.5), (-0.9892, -0.1467, -0.5), (-0.9892, -0.1467, 0.5), (-0.9952, -0.09802, -0.5), (-0.9952, -0.09802, 0.5), (-0.9988, -0.04907, -0.5), (-0.9988, -0.04907, 0.5), (-1.0, 0.0, -0.5), (-1.0, 0.0, 0.5), (-0.9988, 0.04907, -0.5), (-0.9988, 0.04907, 0.5), (-0.9952, 0.09802, -0.5), (-0.9952, 0.09802, 0.5), (-0.9892, 0.1467, -0.5), (-0.9892, 0.1467, 0.5), (-0.9808, 0.1951, -0.5), (-0.9808, 0.1951, 0.5), (-0.97, 0.243, -0.5), (-0.97, 0.243, 0.5), (-0.9569, 0.2903, -0.5), (-0.9569, 0.2903, 0.5), (-0.9415, 0.3369, -0.5), (-0.9415, 0.3369, 0.5), (-0.9239, 0.3827, -0.5), (-0.9239, 0.3827, 0.5), (-0.904, 0.4276, -0.5), (-0.904, 0.4276, 0.5), (-0.8819, 0.4714, -0.5), (-0.8819, 0.4714, 0.5), (-0.8577, 0.5141, -0.5), (-0.8577, 0.5141, 0.5), (-0.8315, 0.5556, -0.5), (-0.8315, 0.5556, 0.5), (-0.8032, 0.5957, -0.5), (-0.8032, 0.5957, 0.5), (-0.773, 0.6344, -0.5), (-0.773, 0.6344, 0.5), (-0.741, 0.6716, -0.5), (-0.741, 0.6716, 0.5), (-0.7071, 0.7071, -0.5), (-0.7071, 0.7071, 0.5), (-0.6716, 0.741, -0.5), (-0.6716, 0.741, 0.5), (-0.6344, 0.773, -0.5), (-0.6344, 0.773, 0.5), (-0.5957, 0.8032, -0.5), (-0.5957, 0.8032, 0.5), (-0.5556, 0.8315, -0.5), (-0.5556, 0.8315, 0.5), (-0.5141, 0.8577, -0.5), (-0.5141, 0.8577, 0.5), (-0.4714, 0.8819, -0.5), (-0.4714, 0.8819, 0.5), (-0.4276, 0.904, -0.5), (-0.4276, 0.904, 0.5), (-0.3827, 0.9239, -0.5), (-0.3827, 0.9239, 0.5), (-0.3369, 0.9415, -0.5), (-0.3369, 0.9415, 0.5), (-0.2903, 0.9569, -0.5), (-0.2903, 0.9569, 0.5), (-0.243, 0.97, -0.5), (-0.243, 0.97, 0.5), (-0.1951, 0.9808, -0.5), (-0.1951, 0.9808, 0.5), (-0.1467, 0.9892, -0.5), (-0.1467, 0.9892, 0.5), (-0.09802, 0.9952, -0.5), (-0.09802, 0.9952, 0.5), (-0.04907, 0.9988, -0.5), (-0.04907, 0.9988, 0.5)], [], [(0, 1, 3, 2), (2, 3, 5, 4), (4, 5, 7, 6), (6, 7, 9, 8), (8, 9, 11, 10), (10, 11, 13, 12), (12, 13, 15, 14), (14, 15, 17, 16), (16, 17, 19, 18), (18, 19, 21, 20), (20, 21, 23, 22), (22, 23, 25, 24), (24, 25, 27, 26), (26, 27, 29, 28), (28, 29, 31, 30), (30, 31, 33, 32), (32, 33, 35, 34), (34, 35, 37, 36), (36, 37, 39, 38), (38, 39, 41, 40), (40, 41, 43, 42), (42, 43, 45, 44), (44, 45, 47, 46), (46, 47, 49, 48), (48, 49, 51, 50), (50, 51, 53, 52), (52, 53, 55, 54), (54, 55, 57, 56), (56, 57, 59, 58), (58, 59, 61, 60), (60, 61, 63, 62), (62, 63, 65, 64), (64, 65, 67, 66), (66, 67, 69, 68), (68, 69, 71, 70), (70, 71, 73, 72), (72, 73, 75, 74), (74, 75, 77, 76), (76, 77, 79, 78), (78, 79, 81, 80), (80, 81, 83, 82), (82, 83, 85, 84), (84, 85, 87, 86), (86, 87, 89, 88), (88, 89, 91, 90), (90, 91, 93, 92), (92, 93, 95, 94), (94, 95, 97, 96), (96, 97, 99, 98), (98, 99, 101, 100), (100, 101, 103, 102), (102, 103, 105, 104), (104, 105, 107, 106), (106, 107, 109, 108), (108, 109, 111, 110), (110, 111, 113, 112), (112, 113, 115, 114), (114, 115, 117, 116), (116, 117, 119, 118), (118, 119, 121, 120), (120, 121, 123, 122), (122, 123, 125, 124), (124, 125, 127, 126), (126, 127, 129, 128), (128, 129, 131, 130), (130, 131, 133, 132), (132, 133, 135, 134), (134, 135, 137, 136), (136, 137, 139, 138), (138, 139, 141, 140), (140, 141, 143, 142), (142, 143, 145, 144), (144, 145, 147, 146), (146, 147, 149, 148), (148, 149, 151, 150), (150, 151, 153, 152), (152, 153, 155, 154), (154, 155, 157, 156), (156, 157, 159, 158), (158, 159, 161, 160), (160, 161, 163, 162), (162, 163, 165, 164), (164, 165, 167, 166), (166, 167, 169, 168), (168, 169, 171, 170), (170, 171, 173, 172), (172, 173, 175, 174), (174, 175, 177, 176), (176, 177, 179, 178), (178, 179, 181, 180), (180, 181, 183, 182), (182, 183, 185, 184), (184, 185, 187, 186), (186, 187, 189, 188), (188, 189, 191, 190), (190, 191, 193, 192), (192, 193, 195, 194), (194, 195, 197, 196), (196, 197, 199, 198), (198, 199, 201, 200), (200, 201, 203, 202), (202, 203, 205, 204), (204, 205, 207, 206), (206, 207, 209, 208), (208, 209, 211, 210), (210, 211, 213, 212), (212, 213, 215, 214), (214, 215, 217, 216), (216, 217, 219, 218), (218, 219, 221, 220), (220, 221, 223, 222), (222, 223, 225, 224), (224, 225, 227, 226), (226, 227, 229, 228), (228, 229, 231, 230), (230, 231, 233, 232), (232, 233, 235, 234), (234, 235, 237, 236), (236, 237, 239, 238), (238, 239, 241, 240), (240, 241, 243, 242), (242, 243, 245, 244), (244, 245, 247, 246), (246, 247, 249, 248), (248, 249, 251, 250), (250, 251, 253, 252), (3, 1, 255, 253, 251, 249, 247, 245, 243, 241, 239, 237, 235, 233, 231, 229, 227, 225, 223, 221, 219, 217, 215, 213, 211, 209, 207, 205, 203, 201, 199, 197, 195, 193, 191, 189, 187, 185, 183, 181, 179, 177, 175, 173, 171, 169, 167, 165, 163, 161, 159, 157, 155, 153, 151, 149, 147, 145, 143, 141, 139, 137, 135, 133, 131, 129, 127, 125, 123, 121, 119, 117, 115, 113, 111, 109, 107, 105, 103, 101, 99, 97, 95, 93, 91, 89, 87, 85, 83, 81, 79, 77, 75, 73, 71, 69, 67, 65, 63, 61, 59, 57, 55, 53, 51, 49, 47, 45, 43, 41, 39, 37, 35, 33, 31, 29, 27, 25, 23, 21, 19, 17, 15, 13, 11, 9, 7, 5), (252, 253, 255, 254), (254, 255, 1, 0), (0, 2, 4, 6, 8, 10, 12, 14, 16, 18, 20, 22, 24, 26, 28, 30, 32, 34, 36, 38, 40, 42, 44, 46, 48, 50, 52, 54, 56, 58, 60, 62, 64, 66, 68, 70, 72, 74, 76, 78, 80, 82, 84, 86, 88, 90, 92, 94, 96, 98, 100, 102, 104, 106, 108, 110, 112, 114, 116, 118, 120, 122, 124, 126, 128, 130, 132, 134, 136, 138, 140, 142, 144, 146, 148, 150, 152, 154, 156, 158, 160, 162, 164, 166, 168, 170, 172, 174, 176, 178, 180, 182, 184, 186, 188, 190, 192, 194, 196, 198, 200, 202, 204, 206, 208, 210, 212, 214, 216, 218, 220, 222, 224, 226, 228, 230, 232, 234, 236, 238, 240, 242, 244, 246, 248, 250, 252, 254)])
_uv = me_cylinder_008.uv_layers.new(name='UVMap')
_uv.uv.foreach_set('vector', [1.0, 0.5, 1.0, 1.0, 0.9922, 1.0, 0.9922, 0.5, 0.9922, 0.5, 0.9922, 1.0, 0.9844, 1.0, 0.9844, 0.5, 0.9844, 0.5, 0.9844, 1.0, 0.9766, 1.0, 0.9766, 0.5, 0.9766, 0.5, 0.9766, 1.0, 0.9688, 1.0, 0.9688, 0.5, 0.9688, 0.5, 0.9688, 1.0, 0.9609, 1.0, 0.9609, 0.5, 0.9609, 0.5, 0.9609, 1.0, 0.9531, 1.0, 0.9531, 0.5, 0.9531, 0.5, 0.9531, 1.0, 0.9453, 1.0, 0.9453, 0.5, 0.9453, 0.5, 0.9453, 1.0, 0.9375, 1.0, 0.9375, 0.5, 0.9375, 0.5, 0.9375, 1.0, 0.9297, 1.0, 0.9297, 0.5, 0.9297, 0.5, 0.9297, 1.0, 0.9219, 1.0, 0.9219, 0.5, 0.9219, 0.5, 0.9219, 1.0, 0.9141, 1.0, 0.9141, 0.5, 0.9141, 0.5, 0.9141, 1.0, 0.9062, 1.0, 0.9062, 0.5, 0.9062, 0.5, 0.9062, 1.0, 0.8984, 1.0, 0.8984, 0.5, 0.8984, 0.5, 0.8984, 1.0, 0.8906, 1.0, 0.8906, 0.5, 0.8906, 0.5, 0.8906, 1.0, 0.8828, 1.0, 0.8828, 0.5, 0.8828, 0.5, 0.8828, 1.0, 0.875, 1.0, 0.875, 0.5, 0.875, 0.5, 0.875, 1.0, 0.8672, 1.0, 0.8672, 0.5, 0.8672, 0.5, 0.8672, 1.0, 0.8594, 1.0, 0.8594, 0.5, 0.8594, 0.5, 0.8594, 1.0, 0.8516, 1.0, 0.8516, 0.5, 0.8516, 0.5, 0.8516, 1.0, 0.8438, 1.0, 0.8438, 0.5, 0.8438, 0.5, 0.8438, 1.0, 0.8359, 1.0, 0.8359, 0.5, 0.8359, 0.5, 0.8359, 1.0, 0.8281, 1.0, 0.8281, 0.5, 0.8281, 0.5, 0.8281, 1.0, 0.8203, 1.0, 0.8203, 0.5, 0.8203, 0.5, 0.8203, 1.0, 0.8125, 1.0, 0.8125, 0.5, 0.8125, 0.5, 0.8125, 1.0, 0.8047, 1.0, 0.8047, 0.5, 0.8047, 0.5, 0.8047, 1.0, 0.7969, 1.0, 0.7969, 0.5, 0.7969, 0.5, 0.7969, 1.0, 0.7891, 1.0, 0.7891, 0.5, 0.7891, 0.5, 0.7891, 1.0, 0.7812, 1.0, 0.7812, 0.5, 0.7812, 0.5, 0.7812, 1.0, 0.7734, 1.0, 0.7734, 0.5, 0.7734, 0.5, 0.7734, 1.0, 0.7656, 1.0, 0.7656, 0.5, 0.7656, 0.5, 0.7656, 1.0, 0.7578, 1.0, 0.7578, 0.5, 0.7578, 0.5, 0.7578, 1.0, 0.75, 1.0, 0.75, 0.5, 0.75, 0.5, 0.75, 1.0, 0.7422, 1.0, 0.7422, 0.5, 0.7422, 0.5, 0.7422, 1.0, 0.7344, 1.0, 0.7344, 0.5, 0.7344, 0.5, 0.7344, 1.0, 0.7266, 1.0, 0.7266, 0.5, 0.7266, 0.5, 0.7266, 1.0, 0.7188, 1.0, 0.7188, 0.5, 0.7188, 0.5, 0.7188, 1.0, 0.7109, 1.0, 0.7109, 0.5, 0.7109, 0.5, 0.7109, 1.0, 0.7031, 1.0, 0.7031, 0.5, 0.7031, 0.5, 0.7031, 1.0, 0.6953, 1.0, 0.6953, 0.5, 0.6953, 0.5, 0.6953, 1.0, 0.6875, 1.0, 0.6875, 0.5, 0.6875, 0.5, 0.6875, 1.0, 0.6797, 1.0, 0.6797, 0.5, 0.6797, 0.5, 0.6797, 1.0, 0.6719, 1.0, 0.6719, 0.5, 0.6719, 0.5, 0.6719, 1.0, 0.6641, 1.0, 0.6641, 0.5, 0.6641, 0.5, 0.6641, 1.0, 0.6562, 1.0, 0.6562, 0.5, 0.6562, 0.5, 0.6562, 1.0, 0.6484, 1.0, 0.6484, 0.5, 0.6484, 0.5, 0.6484, 1.0, 0.6406, 1.0, 0.6406, 0.5, 0.6406, 0.5, 0.6406, 1.0, 0.6328, 1.0, 0.6328, 0.5, 0.6328, 0.5, 0.6328, 1.0, 0.625, 1.0, 0.625, 0.5, 0.625, 0.5, 0.625, 1.0, 0.6172, 1.0, 0.6172, 0.5, 0.6172, 0.5, 0.6172, 1.0, 0.6094, 1.0, 0.6094, 0.5, 0.6094, 0.5, 0.6094, 1.0, 0.6016, 1.0, 0.6016, 0.5, 0.6016, 0.5, 0.6016, 1.0, 0.5938, 1.0, 0.5938, 0.5, 0.5938, 0.5, 0.5938, 1.0, 0.5859, 1.0, 0.5859, 0.5, 0.5859, 0.5, 0.5859, 1.0, 0.5781, 1.0, 0.5781, 0.5, 0.5781, 0.5, 0.5781, 1.0, 0.5703, 1.0, 0.5703, 0.5, 0.5703, 0.5, 0.5703, 1.0, 0.5625, 1.0, 0.5625, 0.5, 0.5625, 0.5, 0.5625, 1.0, 0.5547, 1.0, 0.5547, 0.5, 0.5547, 0.5, 0.5547, 1.0, 0.5469, 1.0, 0.5469, 0.5, 0.5469, 0.5, 0.5469, 1.0, 0.5391, 1.0, 0.5391, 0.5, 0.5391, 0.5, 0.5391, 1.0, 0.5312, 1.0, 0.5312, 0.5, 0.5312, 0.5, 0.5312, 1.0, 0.5234, 1.0, 0.5234, 0.5, 0.5234, 0.5, 0.5234, 1.0, 0.5156, 1.0, 0.5156, 0.5, 0.5156, 0.5, 0.5156, 1.0, 0.5078, 1.0, 0.5078, 0.5, 0.5078, 0.5, 0.5078, 1.0, 0.5, 1.0, 0.5, 0.5, 0.5, 0.5, 0.5, 1.0, 0.4922, 1.0, 0.4922, 0.5, 0.4922, 0.5, 0.4922, 1.0, 0.4844, 1.0, 0.4844, 0.5, 0.4844, 0.5, 0.4844, 1.0, 0.4766, 1.0, 0.4766, 0.5, 0.4766, 0.5, 0.4766, 1.0, 0.4688, 1.0, 0.4688, 0.5, 0.4688, 0.5, 0.4688, 1.0, 0.4609, 1.0, 0.4609, 0.5, 0.4609, 0.5, 0.4609, 1.0, 0.4531, 1.0, 0.4531, 0.5, 0.4531, 0.5, 0.4531, 1.0, 0.4453, 1.0, 0.4453, 0.5, 0.4453, 0.5, 0.4453, 1.0, 0.4375, 1.0, 0.4375, 0.5, 0.4375, 0.5, 0.4375, 1.0, 0.4297, 1.0, 0.4297, 0.5, 0.4297, 0.5, 0.4297, 1.0, 0.4219, 1.0, 0.4219, 0.5, 0.4219, 0.5, 0.4219, 1.0, 0.4141, 1.0, 0.4141, 0.5, 0.4141, 0.5, 0.4141, 1.0, 0.4062, 1.0, 0.4062, 0.5, 0.4062, 0.5, 0.4062, 1.0, 0.3984, 1.0, 0.3984, 0.5, 0.3984, 0.5, 0.3984, 1.0, 0.3906, 1.0, 0.3906, 0.5, 0.3906, 0.5, 0.3906, 1.0, 0.3828, 1.0, 0.3828, 0.5, 0.3828, 0.5, 0.3828, 1.0, 0.375, 1.0, 0.375, 0.5, 0.375, 0.5, 0.375, 1.0, 0.3672, 1.0, 0.3672, 0.5, 0.3672, 0.5, 0.3672, 1.0, 0.3594, 1.0, 0.3594, 0.5, 0.3594, 0.5, 0.3594, 1.0, 0.3516, 1.0, 0.3516, 0.5, 0.3516, 0.5, 0.3516, 1.0, 0.3438, 1.0, 0.3438, 0.5, 0.3438, 0.5, 0.3438, 1.0, 0.3359, 1.0, 0.3359, 0.5, 0.3359, 0.5, 0.3359, 1.0, 0.3281, 1.0, 0.3281, 0.5, 0.3281, 0.5, 0.3281, 1.0, 0.3203, 1.0, 0.3203, 0.5, 0.3203, 0.5, 0.3203, 1.0, 0.3125, 1.0, 0.3125, 0.5, 0.3125, 0.5, 0.3125, 1.0, 0.3047, 1.0, 0.3047, 0.5, 0.3047, 0.5, 0.3047, 1.0, 0.2969, 1.0, 0.2969, 0.5, 0.2969, 0.5, 0.2969, 1.0, 0.2891, 1.0, 0.2891, 0.5, 0.2891, 0.5, 0.2891, 1.0, 0.2812, 1.0, 0.2812, 0.5, 0.2812, 0.5, 0.2812, 1.0, 0.2734, 1.0, 0.2734, 0.5, 0.2734, 0.5, 0.2734, 1.0, 0.2656, 1.0, 0.2656, 0.5, 0.2656, 0.5, 0.2656, 1.0, 0.2578, 1.0, 0.2578, 0.5, 0.2578, 0.5, 0.2578, 1.0, 0.25, 1.0, 0.25, 0.5, 0.25, 0.5, 0.25, 1.0, 0.2422, 1.0, 0.2422, 0.5, 0.2422, 0.5, 0.2422, 1.0, 0.2344, 1.0, 0.2344, 0.5, 0.2344, 0.5, 0.2344, 1.0, 0.2266, 1.0, 0.2266, 0.5, 0.2266, 0.5, 0.2266, 1.0, 0.2188, 1.0, 0.2188, 0.5, 0.2188, 0.5, 0.2188, 1.0, 0.2109, 1.0, 0.2109, 0.5, 0.2109, 0.5, 0.2109, 1.0, 0.2031, 1.0, 0.2031, 0.5, 0.2031, 0.5, 0.2031, 1.0, 0.1953, 1.0, 0.1953, 0.5, 0.1953, 0.5, 0.1953, 1.0, 0.1875, 1.0, 0.1875, 0.5, 0.1875, 0.5, 0.1875, 1.0, 0.1797, 1.0, 0.1797, 0.5, 0.1797, 0.5, 0.1797, 1.0, 0.1719, 1.0, 0.1719, 0.5, 0.1719, 0.5, 0.1719, 1.0, 0.1641, 1.0, 0.1641, 0.5, 0.1641, 0.5, 0.1641, 1.0, 0.1562, 1.0, 0.1562, 0.5, 0.1562, 0.5, 0.1562, 1.0, 0.1484, 1.0, 0.1484, 0.5, 0.1484, 0.5, 0.1484, 1.0, 0.1406, 1.0, 0.1406, 0.5, 0.1406, 0.5, 0.1406, 1.0, 0.1328, 1.0, 0.1328, 0.5, 0.1328, 0.5, 0.1328, 1.0, 0.125, 1.0, 0.125, 0.5, 0.125, 0.5, 0.125, 1.0, 0.1172, 1.0, 0.1172, 0.5, 0.1172, 0.5, 0.1172, 1.0, 0.1094, 1.0, 0.1094, 0.5, 0.1094, 0.5, 0.1094, 1.0, 0.1016, 1.0, 0.1016, 0.5, 0.1016, 0.5, 0.1016, 1.0, 0.09375, 1.0, 0.09375, 0.5, 0.09375, 0.5, 0.09375, 1.0, 0.08594, 1.0, 0.08594, 0.5, 0.08594, 0.5, 0.08594, 1.0, 0.07812, 1.0, 0.07812, 0.5, 0.07812, 0.5, 0.07812, 1.0, 0.07031, 1.0, 0.07031, 0.5, 0.07031, 0.5, 0.07031, 1.0, 0.0625, 1.0, 0.0625, 0.5, 0.0625, 0.5, 0.0625, 1.0, 0.05469, 1.0, 0.05469, 0.5, 0.05469, 0.5, 0.05469, 1.0, 0.04688, 1.0, 0.04688, 0.5, 0.04688, 0.5, 0.04688, 1.0, 0.03906, 1.0, 0.03906, 0.5, 0.03906, 0.5, 0.03906, 1.0, 0.03125, 1.0, 0.03125, 0.5, 0.03125, 0.5, 0.03125, 1.0, 0.02344, 1.0, 0.02344, 0.5, 0.02344, 0.5, 0.02344, 1.0, 0.01562, 1.0, 0.01562, 0.5, 0.2618, 0.4897, 0.25, 0.49, 0.2382, 0.4897, 0.2265, 0.4888, 0.2148, 0.4874, 0.2032, 0.4854, 0.1917, 0.4828, 0.1803, 0.4797, 0.1691, 0.476, 0.1582, 0.4717, 0.1474, 0.467, 0.1369, 0.4617, 0.1266, 0.4559, 0.1167, 0.4496, 0.107, 0.4428, 0.09775, 0.4355, 0.08883, 0.4278, 0.08029, 0.4197, 0.07217, 0.4112, 0.06448, 0.4023, 0.05723, 0.393, 0.05045, 0.3833, 0.04415, 0.3734, 0.03834, 0.3631, 0.03304, 0.3526, 0.02827, 0.3418, 0.02403, 0.3309, 0.02033, 0.3197, 0.01719, 0.3083, 0.01461, 0.2968, 0.0126, 0.2852, 0.01116, 0.2735, 0.01029, 0.2618, 0.01, 0.25, 0.01029, 0.2382, 0.01116, 0.2265, 0.0126, 0.2148, 0.01461, 0.2032, 0.01719, 0.1917, 0.02033, 0.1803, 0.02403, 0.1691, 0.02827, 0.1582, 0.03304, 0.1474, 0.03834, 0.1369, 0.04415, 0.1266, 0.05045, 0.1167, 0.05723, 0.107, 0.06448, 0.09775, 0.07217, 0.08883, 0.08029, 0.08029, 0.08883, 0.07217, 0.09775, 0.06448, 0.107, 0.05723, 0.1167, 0.05045, 0.1266, 0.04415, 0.1369, 0.03834, 0.1474, 0.03304, 0.1582, 0.02827, 0.1691, 0.02403, 0.1803, 0.02033, 0.1917, 0.01719, 0.2032, 0.01461, 0.2148, 0.0126, 0.2265, 0.01116, 0.2382, 0.01029, 0.25, 0.01, 0.2618, 0.01029, 0.2735, 0.01116, 0.2852, 0.0126, 0.2968, 0.01461, 0.3083, 0.01719, 0.3197, 0.02033, 0.3309, 0.02403, 0.3418, 0.02827, 0.3526, 0.03304, 0.3631, 0.03834, 0.3734, 0.04415, 0.3833, 0.05045, 0.393, 0.05723, 0.4023, 0.06448, 0.4112, 0.07217, 0.4197, 0.08029, 0.4278, 0.08883, 0.4355, 0.09775, 0.4428, 0.107, 0.4496, 0.1167, 0.4559, 0.1266, 0.4617, 0.1369, 0.467, 0.1474, 0.4717, 0.1582, 0.476, 0.1691, 0.4797, 0.1803, 0.4828, 0.1917, 0.4854, 0.2032, 0.4874, 0.2148, 0.4888, 0.2265, 0.4897, 0.2382, 0.49, 0.25, 0.4897, 0.2618, 0.4888, 0.2735, 0.4874, 0.2852, 0.4854, 0.2968, 0.4828, 0.3083, 0.4797, 0.3197, 0.476, 0.3309, 0.4717, 0.3418, 0.467, 0.3526, 0.4617, 0.3631, 0.4559, 0.3734, 0.4496, 0.3833, 0.4428, 0.393, 0.4355, 0.4023, 0.4278, 0.4112, 0.4197, 0.4197, 0.4112, 0.4278, 0.4023, 0.4355, 0.393, 0.4428, 0.3833, 0.4496, 0.3734, 0.4559, 0.3631, 0.4617, 0.3526, 0.467, 0.3418, 0.4717, 0.3309, 0.476, 0.3197, 0.4797, 0.3083, 0.4828, 0.2968, 0.4854, 0.2852, 0.4874, 0.2735, 0.4888, 0.01562, 0.5, 0.01562, 1.0, 0.007812, 1.0, 0.007812, 0.5, 0.007812, 0.5, 0.007812, 1.0, 0.0, 1.0, 0.0, 0.5, 0.75, 0.49, 0.7618, 0.4897, 0.7735, 0.4888, 0.7852, 0.4874, 0.7968, 0.4854, 0.8083, 0.4828, 0.8197, 0.4797, 0.8309, 0.476, 0.8418, 0.4717, 0.8526, 0.467, 0.8631, 0.4617, 0.8734, 0.4559, 0.8833, 0.4496, 0.893, 0.4428, 0.9023, 0.4355, 0.9112, 0.4278, 0.9197, 0.4197, 0.9278, 0.4112, 0.9355, 0.4023, 0.9428, 0.393, 0.9496, 0.3833, 0.9559, 0.3734, 0.9617, 0.3631, 0.967, 0.3526, 0.9717, 0.3418, 0.976, 0.3309, 0.9797, 0.3197, 0.9828, 0.3083, 0.9854, 0.2968, 0.9874, 0.2852, 0.9888, 0.2735, 0.9897, 0.2618, 0.99, 0.25, 0.9897, 0.2382, 0.9888, 0.2265, 0.9874, 0.2148, 0.9854, 0.2032, 0.9828, 0.1917, 0.9797, 0.1803, 0.976, 0.1691, 0.9717, 0.1582, 0.967, 0.1474, 0.9617, 0.1369, 0.9559, 0.1266, 0.9496, 0.1167, 0.9428, 0.107, 0.9355, 0.09775, 0.9278, 0.08883, 0.9197, 0.08029, 0.9112, 0.07217, 0.9023, 0.06448, 0.893, 0.05723, 0.8833, 0.05045, 0.8734, 0.04415, 0.8631, 0.03834, 0.8526, 0.03304, 0.8418, 0.02827, 0.8309, 0.02403, 0.8197, 0.02033, 0.8083, 0.01719, 0.7968, 0.01461, 0.7852, 0.0126, 0.7735, 0.01116, 0.7618, 0.01029, 0.75, 0.01, 0.7382, 0.01029, 0.7265, 0.01116, 0.7148, 0.0126, 0.7032, 0.01461, 0.6917, 0.01719, 0.6803, 0.02033, 0.6691, 0.02403, 0.6582, 0.02827, 0.6474, 0.03304, 0.6369, 0.03834, 0.6266, 0.04415, 0.6167, 0.05045, 0.607, 0.05723, 0.5977, 0.06448, 0.5888, 0.07217, 0.5803, 0.08029, 0.5722, 0.08883, 0.5645, 0.09775, 0.5572, 0.107, 0.5504, 0.1167, 0.5441, 0.1266, 0.5383, 0.1369, 0.533, 0.1474, 0.5283, 0.1582, 0.524, 0.1691, 0.5203, 0.1803, 0.5172, 0.1917, 0.5146, 0.2032, 0.5126, 0.2148, 0.5112, 0.2265, 0.5103, 0.2382, 0.51, 0.25, 0.5103, 0.2618, 0.5112, 0.2735, 0.5126, 0.2852, 0.5146, 0.2968, 0.5172, 0.3083, 0.5203, 0.3197, 0.524, 0.3309, 0.5283, 0.3418, 0.533, 0.3526, 0.5383, 0.3631, 0.5441, 0.3734, 0.5504, 0.3833, 0.5572, 0.393, 0.5645, 0.4023, 0.5722, 0.4112, 0.5803, 0.4197, 0.5888, 0.4278, 0.5977, 0.4355, 0.607, 0.4428, 0.6167, 0.4496, 0.6266, 0.4559, 0.6369, 0.4617, 0.6474, 0.467, 0.6582, 0.4717, 0.6691, 0.476, 0.6803, 0.4797, 0.6917, 0.4828, 0.7032, 0.4854, 0.7148, 0.4874, 0.7265, 0.4888, 0.7382, 0.4897])
me_cylinder_008.materials.append(mat_material_001)
me_cylinder_008.update()

# ---- objects
ob_dach_001 = bpy.data.objects.new('Dach.001', me_cylinder_005)
ob_fenster_planen = bpy.data.objects.new('Fenster-Planen', me_cylinder_004)
ob_hugo = bpy.data.objects.new('Hugo', me_cylinder_013)
ob_seiten_planen = bpy.data.objects.new('Seiten-Planen', me_cylinder_003)
ob_stange_1 = bpy.data.objects.new('Stange 1', me_cylinder_008)
ob_stange_2 = bpy.data.objects.new('Stange 2', me_cylinder_008)
ob_stange_3 = bpy.data.objects.new('Stange 3', me_cylinder_008)
ob_camera_east = bpy.data.objects.new('Camera east', cam_camera_east_001)
ob_camera_north = bpy.data.objects.new('Camera north', cam_camera_north_001)
ob_camera_west = bpy.data.objects.new('Camera west', cam_camera_west_001)
ob_camera_south = bpy.data.objects.new('Camera south', cam_camera_south_001)
ob_sun_east = bpy.data.objects.new('Sun east', light_sun_east_001)
ob_sun_north = bpy.data.objects.new('Sun north', light_sun_north_001)
ob_sun_west = bpy.data.objects.new('Sun west', light_sun_west_001)
ob_sun_south = bpy.data.objects.new('Sun south', light_sun_south_001)

# ---- transforms, parenting, visibility, modifiers, constraints
ob_dach_001.location = (0.0, 0.0, 2.23)
ob_dach_001.scale = (3.04, 3.04, 0.44)
ob_fenster_planen.location = (0.0, 0.0, 1.79)
ob_fenster_planen.scale = (3.04, 3.04, 0.44)
ob_hugo.location = (0.0, 0.0, 3.508)
ob_hugo.rotation_euler = (0.0, 0.0, 0.2618)
ob_seiten_planen.location = (0.0, 0.0, 0.785)
ob_seiten_planen.scale = (3.04, 3.04, 1.57)
ob_stange_1.location = (0.0, -0.4528, 2.5)
ob_stange_1.rotation_euler = (-0.2967, 0.0, 0.0)
ob_stange_1.scale = (0.03, 0.03, 5.0)
ob_stange_1.lock_scale = (True, True, True)
ob_stange_2.location = (0.3188, 0.3343, 2.5)
ob_stange_2.rotation_euler = (0.192, -0.192, 0.0)
ob_stange_2.scale = (0.03, 0.03, 5.0)
ob_stange_2.lock_scale = (True, True, True)
ob_stange_3.location = (-0.3533, 0.2689, 2.5)
ob_stange_3.rotation_euler = (0.192, 0.192, 0.0)
ob_stange_3.scale = (0.03, 0.03, 5.0)
ob_stange_3.lock_scale = (True, True, True)
ob_camera_east.location = (10.0, -10.0, 10.0)
ob_camera_east.rotation_euler = (1.047, 0.0, 0.7854)
ob_camera_north.location = (-10.0, -10.0, 10.0)
ob_camera_north.rotation_euler = (1.047, 0.0, -0.7854)
ob_camera_west.location = (-10.0, 10.0, 10.0)
ob_camera_west.rotation_euler = (1.047, 0.0, -2.356)
ob_camera_south.location = (10.0, 10.0, 10.0)
ob_camera_south.rotation_euler = (1.047, 0.0, 2.356)
ob_sun_east.location = (10.0, -10.0, 10.0)
ob_sun_north.location = (-10.0, -10.0, 10.0)
ob_sun_west.location = (-10.0, 10.0, 10.0)
ob_sun_south.location = (10.0, 10.0, 10.0)

# ---- collection membership
col_collection.objects.link(ob_dach_001)
col_collection.objects.link(ob_fenster_planen)
col_collection.objects.link(ob_hugo)
col_collection.objects.link(ob_seiten_planen)
col_collection.objects.link(ob_stange_1)
col_collection.objects.link(ob_stange_2)
col_collection.objects.link(ob_stange_3)
col_cameras.objects.link(ob_camera_east)
col_cameras.objects.link(ob_camera_north)
col_cameras.objects.link(ob_camera_west)
col_cameras.objects.link(ob_camera_south)
col_lights.objects.link(ob_sun_east)
col_lights.objects.link(ob_sun_north)
col_lights.objects.link(ob_sun_west)
col_lights.objects.link(ob_sun_south)

# ---- scene / render settings (as saved in the file)
scene.camera = ob_camera_south
scene.frame_start = 1; scene.frame_end = 250; scene.frame_set(1)
scene.render.engine = 'BLENDER_EEVEE_NEXT'
scene.render.film_transparent = True
scene.cycles.sampling_pattern = 'TABULATED_SOBOL'
scene.view_settings.view_transform = 'Filmic'
bpy.context.view_layer.update()
